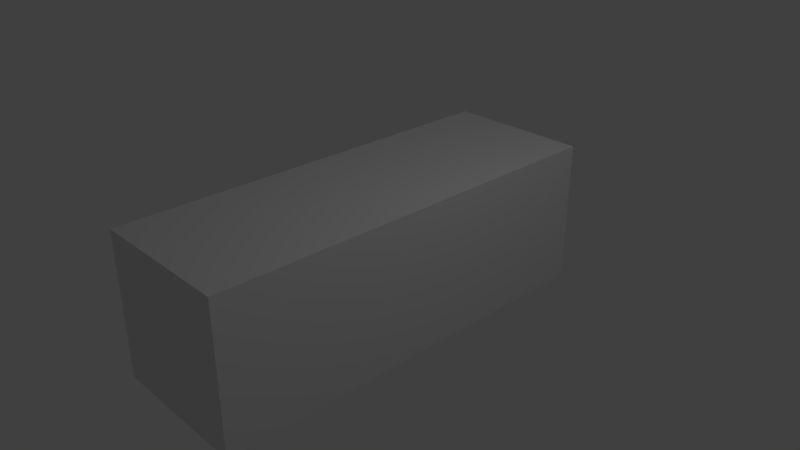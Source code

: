 # Source: anim.blend  (saved by Blender 2.79.0; exported with 4.5.12 LTS)
import bpy
from mathutils import Matrix  # noqa: F401  (used for matrix-valued properties, if any)

bpy.ops.wm.read_factory_settings(use_empty=True)
scene = bpy.context.scene
scene.name = 'Scene'

# ---- collections
col_collection_1 = bpy.data.collections.new('Collection 1'); scene.collection.children.link(col_collection_1)

# ---- materials (node trees are filled in below, after node groups)
mat_material = bpy.data.materials.new('Material')
mat_material.alpha_threshold = 0.0
mat_material.use_transparent_shadow = False
mat_material.roughness = 0.5
mat_material.line_color = (0.0, 0.0, 0.0, 1.0)

# ---- material node trees

# ---- world
world_world = bpy.data.worlds.new('World'); scene.world = world_world
world_world.color = (0.05088, 0.05088, 0.05088)
world_world.use_sun_shadow = False
world_world.sun_shadow_jitter_overblur = 0.0
world_world.cycles.sampling_method = 'MANUAL'

# ---- cameras
cam_camera = bpy.data.cameras.new('Camera')
cam_camera.clip_end = 100.0
cam_camera.lens = 35.0
cam_camera.sensor_width = 32.0
cam_camera.sensor_height = 18.0
cam_camera.ortho_scale = 7.314
cam_camera.dof.focus_distance = 0.0
cam_camera.dof.aperture_fstop = 128.0

# ---- lights
light_lamp = bpy.data.lights.new('Lamp', 'POINT')
light_lamp.transmission_factor = 0.0
light_lamp.cutoff_distance = 30.0
light_lamp.energy = 100.0
light_lamp.shadow_buffer_clip_start = 1.001
light_lamp.shadow_soft_size = 0.1
light_lamp.shadow_maximum_resolution = 0.006
light_lamp.use_absolute_resolution = True

# ---- meshes
me_cube = bpy.data.meshes.new('Cube')
me_cube.from_pydata([(1.0, 1.0, -1.0), (1.0, -1.0, -1.0), (-1.0, -1.0, -1.0), (-1.0, 1.0, -1.0), (1.0, 1.0, 1.0), (1.0, -1.0, 1.0), (-1.0, -1.0, 1.0), (-1.0, 1.0, 1.0), (1.0, -2.919, -1.0), (-1.0, -2.919, -1.0), (1.0, -2.919, 1.0), (-1.0, -2.919, 1.0), (1.0, 2.839, -1.0), (-1.0, 2.839, -1.0), (1.0, 2.839, 1.0), (-1.0, 2.839, 1.0)], [], [(0, 1, 2, 3), (4, 7, 6, 5), (0, 4, 5, 1), (2, 1, 8, 9), (2, 6, 7, 3), (0, 3, 13, 12), (8, 10, 11, 9), (5, 6, 11, 10), (6, 2, 9, 11), (1, 5, 10, 8), (14, 12, 13, 15), (4, 0, 12, 14), (7, 4, 14, 15), (3, 7, 15, 13)])
me_cube.materials.append(mat_material)
me_cube.use_remesh_preserve_volume = False
me_cube.use_remesh_preserve_attributes = False
me_cube.use_mirror_vertex_groups = False
me_cube.update()
arm_armature = bpy.data.armatures.new('Armature')  # bones are not reproduced

# ---- objects
ob_armature = bpy.data.objects.new('Armature', arm_armature)
ob_cube = bpy.data.objects.new('Cube', me_cube)
ob_lamp = bpy.data.objects.new('Lamp', light_lamp)
ob_camera = bpy.data.objects.new('Camera', cam_camera)

# ---- transforms, parenting, visibility, modifiers, constraints
ob_armature.location = (1.467, 0.7584, 0.008692)
ob_armature.rotation_euler = (0.0, -1.513, 0.0)
ob_armature.scale = (1.471, 1.471, 1.471)
ob_armature.lineart.crease_threshold = 0.0
ob_cube.parent = ob_armature
ob_cube.matrix_parent_inverse = Matrix(((0.03933, 0.0, 0.6786, -0.06359), (0.0, 0.6797, 0.0, -0.5155), (-0.6786, 0.0, 0.03933, 0.995), (0.0, 0.0, 0.0, 1.0)))
ob_cube.location = (0.0, 0.0, 0.0)
ob_cube.lock_rotations_4d = False
ob_cube.empty_display_type = 'ARROWS'
ob_cube.lineart.crease_threshold = 0.0
_vg = ob_cube.vertex_groups.new(name='Bone')
for _i, _w in zip([0, 1, 3, 4, 5, 7, 12, 13, 14, 15], [0.7964, 0.08339, 0.082, 0.8104, 0.07305, 0.07276, 0.1292, 0.01742, 0.1288, 0.006858]): _vg.add([_i], _w, 'REPLACE')
_vg = ob_cube.vertex_groups.new(name='Bone.001')
_vg = ob_cube.vertex_groups.new(name='Bone.002')
for _i, _w in zip([0, 1, 2, 3, 4, 5, 6, 7, 8, 9, 10, 11], [0.0746, 0.895, 0.9008, 0.09963, 0.06918, 0.9095, 0.9134, 0.08826, 0.9801, 0.9822, 0.9854, 0.9849]): _vg.add([_i], _w, 'REPLACE')
_vg = ob_cube.vertex_groups.new(name='Bone.003')
for _i, _w in zip([0, 2, 3, 4, 6, 7, 12, 13, 14, 15], [0.129, 0.08302, 0.8184, 0.1204, 0.07389, 0.839, 0.8566, 0.9471, 0.8583, 0.9562]): _vg.add([_i], _w, 'REPLACE')
_m = ob_cube.modifiers.new('Armature', 'ARMATURE')
_m.object = ob_armature
ob_lamp.location = (4.076, 1.005, 5.904)
ob_lamp.rotation_euler = (0.6503, 0.05522, 1.866)
ob_lamp.lock_rotations_4d = False
ob_lamp.empty_display_type = 'ARROWS'
ob_lamp.color = (0.0, 0.0, 0.0, 0.0)
ob_lamp.lineart.crease_threshold = 0.0
ob_camera.location = (7.481, -6.508, 5.344)
ob_camera.rotation_euler = (1.109, 0.0, 0.8149)
ob_camera.lock_rotations_4d = False
ob_camera.empty_display_type = 'ARROWS'
ob_camera.color = (0.0, 0.0, 0.0, 0.0)
ob_camera.display_type = 'WIRE'
ob_camera.lineart.crease_threshold = 0.0

# ---- collection membership
col_collection_1.objects.link(ob_armature)
col_collection_1.objects.link(ob_cube)
col_collection_1.objects.link(ob_lamp)
col_collection_1.objects.link(ob_camera)

# ---- scene / render settings (as saved in the file)
scene.camera = ob_camera
scene.frame_start = 0; scene.frame_end = 250; scene.frame_set(0)
scene.render.engine = 'BLENDER_EEVEE_NEXT'
scene.render.resolution_percentage = 50
scene.render.dither_intensity = 0.0
scene.cycles.use_denoising = False
scene.cycles.samples = 128
scene.cycles.sampling_pattern = 'TABULATED_SOBOL'
scene.cycles.use_adaptive_sampling = False
scene.cycles.use_light_tree = False
scene.cycles.blur_glossy = 0.0
scene.cycles.sample_clamp_indirect = 0.0
scene.view_settings.view_transform = 'Standard'
bpy.context.view_layer.update()
